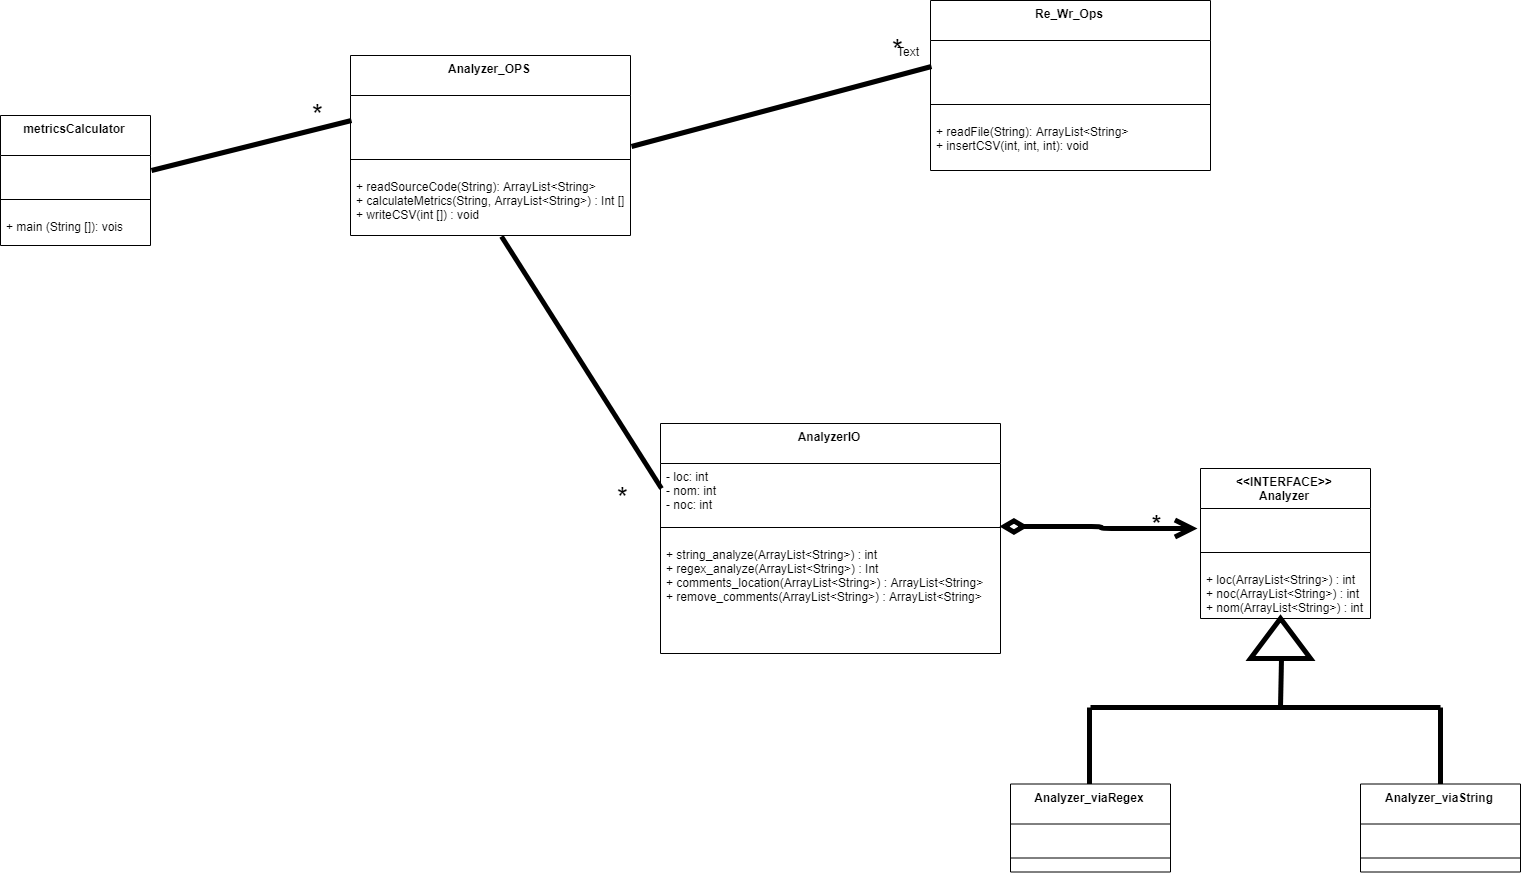

The diagram above was exported from draw.io. Its source (the exported page's mxGraphModel, read from the mxfile embedded in the PNG):
<mxGraphModel dx="2655" dy="2337" grid="1" gridSize="10" guides="1" tooltips="1" connect="1" arrows="1" fold="1" page="1" pageScale="1" pageWidth="827" pageHeight="1169" math="0" shadow="0">
  <root>
    <mxCell id="0" />
    <mxCell id="1" parent="0" />
    <mxCell id="3dfID4-Iv343n5uvDFHE-1" value="&lt;&lt;INTERFACE&gt;&gt;&#10;Analyzer&#10;&#10;" style="swimlane;fontStyle=1;align=center;verticalAlign=top;childLayout=stackLayout;horizontal=1;startSize=40;horizontalStack=0;resizeParent=1;resizeParentMax=0;resizeLast=0;collapsible=1;marginBottom=0;" parent="1" vertex="1">
      <mxGeometry x="390" y="161" width="170" height="150" as="geometry" />
    </mxCell>
    <mxCell id="3dfID4-Iv343n5uvDFHE-2" value=" " style="text;strokeColor=none;fillColor=none;align=left;verticalAlign=top;spacingLeft=4;spacingRight=4;overflow=hidden;rotatable=0;points=[[0,0.5],[1,0.5]];portConstraint=eastwest;" parent="3dfID4-Iv343n5uvDFHE-1" vertex="1">
      <mxGeometry y="40" width="170" height="30" as="geometry" />
    </mxCell>
    <mxCell id="3dfID4-Iv343n5uvDFHE-3" value="" style="line;strokeWidth=1;fillColor=none;align=left;verticalAlign=middle;spacingTop=-1;spacingLeft=3;spacingRight=3;rotatable=0;labelPosition=right;points=[];portConstraint=eastwest;" parent="3dfID4-Iv343n5uvDFHE-1" vertex="1">
      <mxGeometry y="70" width="170" height="28" as="geometry" />
    </mxCell>
    <mxCell id="3dfID4-Iv343n5uvDFHE-4" value="+ loc(ArrayList&lt;String&gt;) : int&#10;+ noc(ArrayList&lt;String&gt;) : int&#10;+ nom(ArrayList&lt;String&gt;) : int&#10;" style="text;strokeColor=none;fillColor=none;align=left;verticalAlign=top;spacingLeft=4;spacingRight=4;overflow=hidden;rotatable=0;points=[[0,0.5],[1,0.5]];portConstraint=eastwest;" parent="3dfID4-Iv343n5uvDFHE-1" vertex="1">
      <mxGeometry y="98" width="170" height="52" as="geometry" />
    </mxCell>
    <mxCell id="3dfID4-Iv343n5uvDFHE-10" value="Analyzer_viaString&#10;&#10;" style="swimlane;fontStyle=1;align=center;verticalAlign=top;childLayout=stackLayout;horizontal=1;startSize=40;horizontalStack=0;resizeParent=1;resizeParentMax=0;resizeLast=0;collapsible=1;marginBottom=0;" parent="1" vertex="1">
      <mxGeometry x="550" y="476.5" width="160" height="88" as="geometry" />
    </mxCell>
    <mxCell id="3dfID4-Iv343n5uvDFHE-11" value=" " style="text;strokeColor=none;fillColor=none;align=left;verticalAlign=top;spacingLeft=4;spacingRight=4;overflow=hidden;rotatable=0;points=[[0,0.5],[1,0.5]];portConstraint=eastwest;" parent="3dfID4-Iv343n5uvDFHE-10" vertex="1">
      <mxGeometry y="40" width="160" height="20" as="geometry" />
    </mxCell>
    <mxCell id="3dfID4-Iv343n5uvDFHE-12" value="" style="line;strokeWidth=1;fillColor=none;align=left;verticalAlign=middle;spacingTop=-1;spacingLeft=3;spacingRight=3;rotatable=0;labelPosition=right;points=[];portConstraint=eastwest;" parent="3dfID4-Iv343n5uvDFHE-10" vertex="1">
      <mxGeometry y="60" width="160" height="28" as="geometry" />
    </mxCell>
    <mxCell id="3dfID4-Iv343n5uvDFHE-14" value="Analyzer_viaRegex&#10;&#10;" style="swimlane;fontStyle=1;align=center;verticalAlign=top;childLayout=stackLayout;horizontal=1;startSize=40;horizontalStack=0;resizeParent=1;resizeParentMax=0;resizeLast=0;collapsible=1;marginBottom=0;" parent="1" vertex="1">
      <mxGeometry x="200" y="476.5" width="160" height="88" as="geometry" />
    </mxCell>
    <mxCell id="3dfID4-Iv343n5uvDFHE-15" value=" " style="text;strokeColor=none;fillColor=none;align=left;verticalAlign=top;spacingLeft=4;spacingRight=4;overflow=hidden;rotatable=0;points=[[0,0.5],[1,0.5]];portConstraint=eastwest;" parent="3dfID4-Iv343n5uvDFHE-14" vertex="1">
      <mxGeometry y="40" width="160" height="20" as="geometry" />
    </mxCell>
    <mxCell id="3dfID4-Iv343n5uvDFHE-16" value="" style="line;strokeWidth=1;fillColor=none;align=left;verticalAlign=middle;spacingTop=-1;spacingLeft=3;spacingRight=3;rotatable=0;labelPosition=right;points=[];portConstraint=eastwest;" parent="3dfID4-Iv343n5uvDFHE-14" vertex="1">
      <mxGeometry y="60" width="160" height="28" as="geometry" />
    </mxCell>
    <mxCell id="3dfID4-Iv343n5uvDFHE-19" value="" style="shape=singleArrow;direction=north;whiteSpace=wrap;html=1;arrowWidth=0.8666666666666667;arrowSize=1;strokeWidth=5;" parent="1" vertex="1">
      <mxGeometry x="440" y="311" width="60" height="40" as="geometry" />
    </mxCell>
    <mxCell id="3dfID4-Iv343n5uvDFHE-20" value="" style="endArrow=none;html=1;strokeColor=#000000;strokeWidth=5;exitX=0;exitY=0.5;exitDx=0;exitDy=0;exitPerimeter=0;" parent="1" source="3dfID4-Iv343n5uvDFHE-19" edge="1">
      <mxGeometry width="50" height="50" relative="1" as="geometry">
        <mxPoint x="600" y="360" as="sourcePoint" />
        <mxPoint x="470" y="400" as="targetPoint" />
      </mxGeometry>
    </mxCell>
    <mxCell id="3dfID4-Iv343n5uvDFHE-21" value="" style="endArrow=none;html=1;strokeColor=#000000;strokeWidth=5;" parent="1" edge="1">
      <mxGeometry width="50" height="50" relative="1" as="geometry">
        <mxPoint x="630" y="400" as="sourcePoint" />
        <mxPoint x="630" y="476.5" as="targetPoint" />
        <Array as="points">
          <mxPoint x="630" y="456.5" />
        </Array>
      </mxGeometry>
    </mxCell>
    <mxCell id="3dfID4-Iv343n5uvDFHE-22" value="" style="endArrow=none;html=1;strokeColor=#000000;strokeWidth=5;" parent="1" edge="1">
      <mxGeometry width="50" height="50" relative="1" as="geometry">
        <mxPoint x="279" y="400" as="sourcePoint" />
        <mxPoint x="279" y="476.5" as="targetPoint" />
        <Array as="points">
          <mxPoint x="279" y="456.5" />
        </Array>
      </mxGeometry>
    </mxCell>
    <mxCell id="3dfID4-Iv343n5uvDFHE-27" value="" style="endArrow=none;html=1;strokeColor=#000000;strokeWidth=5;" parent="1" edge="1">
      <mxGeometry width="50" height="50" relative="1" as="geometry">
        <mxPoint x="630" y="400" as="sourcePoint" />
        <mxPoint x="280" y="400" as="targetPoint" />
        <Array as="points" />
      </mxGeometry>
    </mxCell>
    <mxCell id="3dfID4-Iv343n5uvDFHE-32" value="AnalyzerIO&#10;&#10;" style="swimlane;fontStyle=1;align=center;verticalAlign=top;childLayout=stackLayout;horizontal=1;startSize=40;horizontalStack=0;resizeParent=1;resizeParentMax=0;resizeLast=0;collapsible=1;marginBottom=0;" parent="1" vertex="1">
      <mxGeometry x="-150" y="116" width="340" height="230" as="geometry" />
    </mxCell>
    <mxCell id="3dfID4-Iv343n5uvDFHE-33" value="- loc: int&#10;- nom: int&#10;- noc: int &#10;&#10;" style="text;strokeColor=none;fillColor=none;align=left;verticalAlign=top;spacingLeft=4;spacingRight=4;overflow=hidden;rotatable=0;points=[[0,0.5],[1,0.5]];portConstraint=eastwest;" parent="3dfID4-Iv343n5uvDFHE-32" vertex="1">
      <mxGeometry y="40" width="340" height="50" as="geometry" />
    </mxCell>
    <mxCell id="3dfID4-Iv343n5uvDFHE-34" value="" style="line;strokeWidth=1;fillColor=none;align=left;verticalAlign=middle;spacingTop=-1;spacingLeft=3;spacingRight=3;rotatable=0;labelPosition=right;points=[];portConstraint=eastwest;" parent="3dfID4-Iv343n5uvDFHE-32" vertex="1">
      <mxGeometry y="90" width="340" height="28" as="geometry" />
    </mxCell>
    <mxCell id="3dfID4-Iv343n5uvDFHE-35" value="+ string_analyze(ArrayList&lt;String&gt;) : int&#10;+ regex_analyze(ArrayList&lt;String&gt;) : Int&#10;+ comments_location(ArrayList&lt;String&gt;) : ArrayList&lt;String&gt;&#10;+ remove_comments(ArrayList&lt;String&gt;) : ArrayList&lt;String&gt;&#10;" style="text;strokeColor=none;fillColor=none;align=left;verticalAlign=top;spacingLeft=4;spacingRight=4;overflow=hidden;rotatable=0;points=[[0,0.5],[1,0.5]];portConstraint=eastwest;" parent="3dfID4-Iv343n5uvDFHE-32" vertex="1">
      <mxGeometry y="118" width="340" height="112" as="geometry" />
    </mxCell>
    <mxCell id="3dfID4-Iv343n5uvDFHE-46" value="" style="endArrow=open;html=1;endSize=12;startArrow=diamondThin;startSize=14;startFill=0;edgeStyle=orthogonalEdgeStyle;align=left;verticalAlign=bottom;strokeColor=#000000;strokeWidth=5;exitX=0.999;exitY=0.457;exitDx=0;exitDy=0;exitPerimeter=0;entryX=-0.015;entryY=0.647;entryDx=0;entryDy=0;entryPerimeter=0;" parent="1" source="3dfID4-Iv343n5uvDFHE-34" target="3dfID4-Iv343n5uvDFHE-2" edge="1">
      <mxGeometry x="-1" y="3" relative="1" as="geometry">
        <mxPoint x="210.16666666666666" y="219.5" as="sourcePoint" />
        <mxPoint x="370.1666666666667" y="219.5" as="targetPoint" />
      </mxGeometry>
    </mxCell>
    <mxCell id="3dfID4-Iv343n5uvDFHE-47" value="&lt;font style=&quot;font-size: 24px&quot;&gt;&lt;b&gt;*&lt;/b&gt;&lt;/font&gt;" style="text;html=1;resizable=0;points=[];autosize=1;align=left;verticalAlign=top;spacingTop=-4;strokeWidth=3;" parent="1" vertex="1">
      <mxGeometry x="340" y="200" width="20" height="20" as="geometry" />
    </mxCell>
    <mxCell id="3dfID4-Iv343n5uvDFHE-50" value="metricsCalculator&#10;" style="swimlane;fontStyle=1;align=center;verticalAlign=top;childLayout=stackLayout;horizontal=1;startSize=40;horizontalStack=0;resizeParent=1;resizeParentMax=0;resizeLast=0;collapsible=1;marginBottom=0;" parent="1" vertex="1">
      <mxGeometry x="-810" y="-192" width="150" height="130" as="geometry" />
    </mxCell>
    <mxCell id="3dfID4-Iv343n5uvDFHE-51" value=" " style="text;strokeColor=none;fillColor=none;align=left;verticalAlign=top;spacingLeft=4;spacingRight=4;overflow=hidden;rotatable=0;points=[[0,0.5],[1,0.5]];portConstraint=eastwest;" parent="3dfID4-Iv343n5uvDFHE-50" vertex="1">
      <mxGeometry y="40" width="150" height="30" as="geometry" />
    </mxCell>
    <mxCell id="3dfID4-Iv343n5uvDFHE-52" value="" style="line;strokeWidth=1;fillColor=none;align=left;verticalAlign=middle;spacingTop=-1;spacingLeft=3;spacingRight=3;rotatable=0;labelPosition=right;points=[];portConstraint=eastwest;" parent="3dfID4-Iv343n5uvDFHE-50" vertex="1">
      <mxGeometry y="70" width="150" height="28" as="geometry" />
    </mxCell>
    <mxCell id="3dfID4-Iv343n5uvDFHE-53" value="+ main (String []): vois&#10;" style="text;strokeColor=none;fillColor=none;align=left;verticalAlign=top;spacingLeft=4;spacingRight=4;overflow=hidden;rotatable=0;points=[[0,0.5],[1,0.5]];portConstraint=eastwest;" parent="3dfID4-Iv343n5uvDFHE-50" vertex="1">
      <mxGeometry y="98" width="150" height="32" as="geometry" />
    </mxCell>
    <mxCell id="3dfID4-Iv343n5uvDFHE-54" value="Analyzer_OPS&#10;&#10;" style="swimlane;fontStyle=1;align=center;verticalAlign=top;childLayout=stackLayout;horizontal=1;startSize=40;horizontalStack=0;resizeParent=1;resizeParentMax=0;resizeLast=0;collapsible=1;marginBottom=0;" parent="1" vertex="1">
      <mxGeometry x="-460" y="-252" width="280" height="180" as="geometry" />
    </mxCell>
    <mxCell id="3dfID4-Iv343n5uvDFHE-55" value=" " style="text;strokeColor=none;fillColor=none;align=left;verticalAlign=top;spacingLeft=4;spacingRight=4;overflow=hidden;rotatable=0;points=[[0,0.5],[1,0.5]];portConstraint=eastwest;" parent="3dfID4-Iv343n5uvDFHE-54" vertex="1">
      <mxGeometry y="40" width="280" height="50" as="geometry" />
    </mxCell>
    <mxCell id="3dfID4-Iv343n5uvDFHE-56" value="" style="line;strokeWidth=1;fillColor=none;align=left;verticalAlign=middle;spacingTop=-1;spacingLeft=3;spacingRight=3;rotatable=0;labelPosition=right;points=[];portConstraint=eastwest;" parent="3dfID4-Iv343n5uvDFHE-54" vertex="1">
      <mxGeometry y="90" width="280" height="28" as="geometry" />
    </mxCell>
    <mxCell id="3dfID4-Iv343n5uvDFHE-57" value="+ readSourceCode(String): ArrayList&lt;String&gt;&#10;+ calculateMetrics(String, ArrayList&lt;String&gt;) : Int []&#10;+ writeCSV(int []) : void&#10;" style="text;strokeColor=none;fillColor=none;align=left;verticalAlign=top;spacingLeft=4;spacingRight=4;overflow=hidden;rotatable=0;points=[[0,0.5],[1,0.5]];portConstraint=eastwest;" parent="3dfID4-Iv343n5uvDFHE-54" vertex="1">
      <mxGeometry y="118" width="280" height="62" as="geometry" />
    </mxCell>
    <mxCell id="3dfID4-Iv343n5uvDFHE-58" value="Re_Wr_Ops&#10;" style="swimlane;fontStyle=1;align=center;verticalAlign=top;childLayout=stackLayout;horizontal=1;startSize=40;horizontalStack=0;resizeParent=1;resizeParentMax=0;resizeLast=0;collapsible=1;marginBottom=0;" parent="1" vertex="1">
      <mxGeometry x="120" y="-307" width="280" height="170" as="geometry" />
    </mxCell>
    <mxCell id="3dfID4-Iv343n5uvDFHE-59" value=" " style="text;strokeColor=none;fillColor=none;align=left;verticalAlign=top;spacingLeft=4;spacingRight=4;overflow=hidden;rotatable=0;points=[[0,0.5],[1,0.5]];portConstraint=eastwest;" parent="3dfID4-Iv343n5uvDFHE-58" vertex="1">
      <mxGeometry y="40" width="280" height="50" as="geometry" />
    </mxCell>
    <mxCell id="3dfID4-Iv343n5uvDFHE-60" value="" style="line;strokeWidth=1;fillColor=none;align=left;verticalAlign=middle;spacingTop=-1;spacingLeft=3;spacingRight=3;rotatable=0;labelPosition=right;points=[];portConstraint=eastwest;" parent="3dfID4-Iv343n5uvDFHE-58" vertex="1">
      <mxGeometry y="90" width="280" height="28" as="geometry" />
    </mxCell>
    <mxCell id="3dfID4-Iv343n5uvDFHE-61" value="+ readFile(String): ArrayList&lt;String&gt;&#10;+ insertCSV(int, int, int): void&#10;" style="text;strokeColor=none;fillColor=none;align=left;verticalAlign=top;spacingLeft=4;spacingRight=4;overflow=hidden;rotatable=0;points=[[0,0.5],[1,0.5]];portConstraint=eastwest;" parent="3dfID4-Iv343n5uvDFHE-58" vertex="1">
      <mxGeometry y="118" width="280" height="52" as="geometry" />
    </mxCell>
    <mxCell id="3dfID4-Iv343n5uvDFHE-62" value="" style="endArrow=none;html=1;strokeColor=#000000;strokeWidth=5;exitX=1;exitY=0.5;exitDx=0;exitDy=0;entryX=0;entryY=0.5;entryDx=0;entryDy=0;" parent="1" source="3dfID4-Iv343n5uvDFHE-51" target="3dfID4-Iv343n5uvDFHE-55" edge="1">
      <mxGeometry width="50" height="50" relative="1" as="geometry">
        <mxPoint x="-530" y="-380" as="sourcePoint" />
        <mxPoint x="-480" y="-430" as="targetPoint" />
      </mxGeometry>
    </mxCell>
    <mxCell id="3dfID4-Iv343n5uvDFHE-63" value="" style="endArrow=none;html=1;strokeColor=#000000;strokeWidth=5;exitX=1;exitY=0.5;exitDx=0;exitDy=0;entryX=0;entryY=0.5;entryDx=0;entryDy=0;" parent="1" source="3dfID4-Iv343n5uvDFHE-54" target="3dfID4-Iv343n5uvDFHE-59" edge="1">
      <mxGeometry width="50" height="50" relative="1" as="geometry">
        <mxPoint x="-290" y="-355" as="sourcePoint" />
        <mxPoint x="-90" y="-405" as="targetPoint" />
      </mxGeometry>
    </mxCell>
    <mxCell id="3dfID4-Iv343n5uvDFHE-64" value="" style="endArrow=none;html=1;strokeColor=#000000;strokeWidth=5;entryX=0.536;entryY=1;entryDx=0;entryDy=0;entryPerimeter=0;exitX=0;exitY=0.5;exitDx=0;exitDy=0;" parent="1" source="3dfID4-Iv343n5uvDFHE-33" target="3dfID4-Iv343n5uvDFHE-57" edge="1">
      <mxGeometry width="50" height="50" relative="1" as="geometry">
        <mxPoint x="-540" y="320" as="sourcePoint" />
        <mxPoint x="-490" y="270" as="targetPoint" />
      </mxGeometry>
    </mxCell>
    <mxCell id="3dfID4-Iv343n5uvDFHE-69" value="&lt;font style=&quot;font-size: 28px&quot;&gt;*&lt;/font&gt;" style="text;html=1;resizable=0;points=[];autosize=1;align=left;verticalAlign=top;spacingTop=-4;" parent="1" vertex="1">
      <mxGeometry x="-195" y="171" width="30" height="20" as="geometry" />
    </mxCell>
    <mxCell id="3dfID4-Iv343n5uvDFHE-70" value="&lt;font style=&quot;font-size: 28px&quot;&gt;*&lt;/font&gt;" style="text;html=1;resizable=0;points=[];autosize=1;align=left;verticalAlign=top;spacingTop=-4;" parent="1" vertex="1">
      <mxGeometry x="80" y="-277" width="30" height="20" as="geometry" />
    </mxCell>
    <mxCell id="3dfID4-Iv343n5uvDFHE-71" value="&lt;font style=&quot;font-size: 28px&quot;&gt;*&lt;/font&gt;" style="text;html=1;resizable=0;points=[];autosize=1;align=left;verticalAlign=top;spacingTop=-4;" parent="1" vertex="1">
      <mxGeometry x="-500" y="-212" width="30" height="20" as="geometry" />
    </mxCell>
    <mxCell id="y3tAMw5nephAP8mPct-m-1" value="Text" style="text;html=1;resizable=0;points=[];autosize=1;align=left;verticalAlign=top;spacingTop=-4;" vertex="1" parent="1">
      <mxGeometry x="85" y="-265" width="40" height="20" as="geometry" />
    </mxCell>
  </root>
</mxGraphModel>